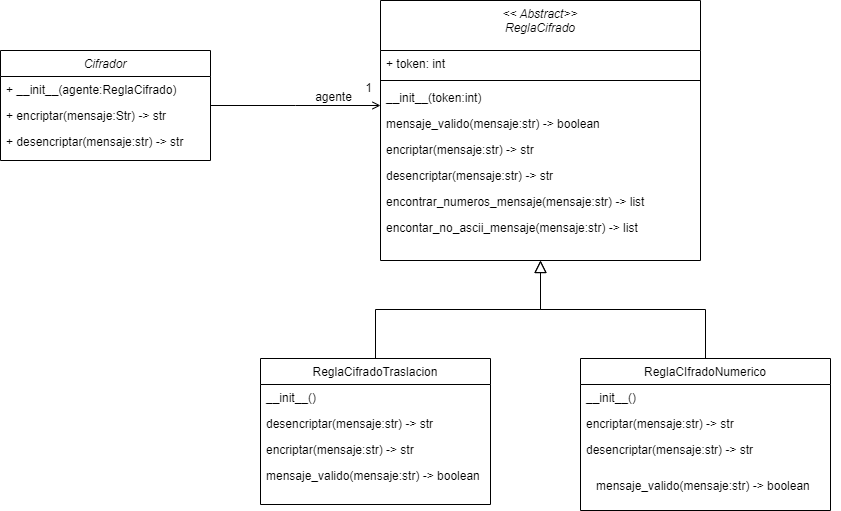

The diagram above was exported from draw.io. Its source (the exported page's mxGraphModel, read from the mxfile embedded in the PNG):
<mxGraphModel dx="1050" dy="534" grid="1" gridSize="10" guides="1" tooltips="1" connect="1" arrows="1" fold="1" page="1" pageScale="1" pageWidth="827" pageHeight="1169" math="0" shadow="0">
  <root>
    <mxCell id="WIyWlLk6GJQsqaUBKTNV-0" />
    <mxCell id="WIyWlLk6GJQsqaUBKTNV-1" parent="WIyWlLk6GJQsqaUBKTNV-0" />
    <mxCell id="zkfFHV4jXpPFQw0GAbJ--0" value="Cifrador" style="swimlane;fontStyle=2;align=center;verticalAlign=top;childLayout=stackLayout;horizontal=1;startSize=26;horizontalStack=0;resizeParent=1;resizeLast=0;collapsible=1;marginBottom=0;rounded=0;shadow=0;strokeWidth=1;" parent="WIyWlLk6GJQsqaUBKTNV-1" vertex="1">
      <mxGeometry x="110" y="100" width="210" height="110" as="geometry">
        <mxRectangle x="230" y="140" width="160" height="26" as="alternateBounds" />
      </mxGeometry>
    </mxCell>
    <mxCell id="zkfFHV4jXpPFQw0GAbJ--1" value="+ __init__(agente:ReglaCifrado)" style="text;align=left;verticalAlign=top;spacingLeft=4;spacingRight=4;overflow=hidden;rotatable=0;points=[[0,0.5],[1,0.5]];portConstraint=eastwest;" parent="zkfFHV4jXpPFQw0GAbJ--0" vertex="1">
      <mxGeometry y="26" width="210" height="26" as="geometry" />
    </mxCell>
    <mxCell id="zkfFHV4jXpPFQw0GAbJ--2" value="+ encriptar(mensaje:Str) -&gt; str" style="text;align=left;verticalAlign=top;spacingLeft=4;spacingRight=4;overflow=hidden;rotatable=0;points=[[0,0.5],[1,0.5]];portConstraint=eastwest;rounded=0;shadow=0;html=0;" parent="zkfFHV4jXpPFQw0GAbJ--0" vertex="1">
      <mxGeometry y="52" width="210" height="26" as="geometry" />
    </mxCell>
    <mxCell id="zkfFHV4jXpPFQw0GAbJ--3" value="+ desencriptar(mensaje:str) -&gt; str" style="text;align=left;verticalAlign=top;spacingLeft=4;spacingRight=4;overflow=hidden;rotatable=0;points=[[0,0.5],[1,0.5]];portConstraint=eastwest;rounded=0;shadow=0;html=0;" parent="zkfFHV4jXpPFQw0GAbJ--0" vertex="1">
      <mxGeometry y="78" width="210" height="26" as="geometry" />
    </mxCell>
    <mxCell id="zkfFHV4jXpPFQw0GAbJ--6" value="ReglaCifradoTraslacion" style="swimlane;fontStyle=0;align=center;verticalAlign=top;childLayout=stackLayout;horizontal=1;startSize=26;horizontalStack=0;resizeParent=1;resizeLast=0;collapsible=1;marginBottom=0;rounded=0;shadow=0;strokeWidth=1;" parent="WIyWlLk6GJQsqaUBKTNV-1" vertex="1">
      <mxGeometry x="370" y="408" width="230" height="146" as="geometry">
        <mxRectangle x="130" y="380" width="160" height="26" as="alternateBounds" />
      </mxGeometry>
    </mxCell>
    <mxCell id="IdAwj_JOMueQ5hAKLUPq-10" value="__init__()" style="text;align=left;verticalAlign=top;spacingLeft=4;spacingRight=4;overflow=hidden;rotatable=0;points=[[0,0.5],[1,0.5]];portConstraint=eastwest;" parent="zkfFHV4jXpPFQw0GAbJ--6" vertex="1">
      <mxGeometry y="26" width="230" height="26" as="geometry" />
    </mxCell>
    <mxCell id="IdAwj_JOMueQ5hAKLUPq-6" value="desencriptar(mensaje:str) -&gt; str" style="text;align=left;verticalAlign=top;spacingLeft=4;spacingRight=4;overflow=hidden;rotatable=0;points=[[0,0.5],[1,0.5]];portConstraint=eastwest;" parent="zkfFHV4jXpPFQw0GAbJ--6" vertex="1">
      <mxGeometry y="52" width="230" height="26" as="geometry" />
    </mxCell>
    <mxCell id="IdAwj_JOMueQ5hAKLUPq-7" value="encriptar(mensaje:str) -&gt; str" style="text;align=left;verticalAlign=top;spacingLeft=4;spacingRight=4;overflow=hidden;rotatable=0;points=[[0,0.5],[1,0.5]];portConstraint=eastwest;" parent="zkfFHV4jXpPFQw0GAbJ--6" vertex="1">
      <mxGeometry y="78" width="230" height="26" as="geometry" />
    </mxCell>
    <mxCell id="IdAwj_JOMueQ5hAKLUPq-11" value="mensaje_valido(mensaje:str) -&gt; boolean" style="text;align=left;verticalAlign=top;spacingLeft=4;spacingRight=4;overflow=hidden;rotatable=0;points=[[0,0.5],[1,0.5]];portConstraint=eastwest;rounded=0;shadow=0;html=0;" parent="zkfFHV4jXpPFQw0GAbJ--6" vertex="1">
      <mxGeometry y="104" width="230" height="26" as="geometry" />
    </mxCell>
    <mxCell id="zkfFHV4jXpPFQw0GAbJ--12" value="" style="endArrow=block;endSize=10;endFill=0;shadow=0;strokeWidth=1;rounded=0;edgeStyle=elbowEdgeStyle;elbow=vertical;entryX=0.5;entryY=1;entryDx=0;entryDy=0;" parent="WIyWlLk6GJQsqaUBKTNV-1" source="zkfFHV4jXpPFQw0GAbJ--6" target="zkfFHV4jXpPFQw0GAbJ--17" edge="1">
      <mxGeometry width="160" relative="1" as="geometry">
        <mxPoint x="200" y="203" as="sourcePoint" />
        <mxPoint x="660" y="350" as="targetPoint" />
      </mxGeometry>
    </mxCell>
    <mxCell id="zkfFHV4jXpPFQw0GAbJ--13" value="ReglaCIfradoNumerico" style="swimlane;fontStyle=0;align=center;verticalAlign=top;childLayout=stackLayout;horizontal=1;startSize=26;horizontalStack=0;resizeParent=1;resizeLast=0;collapsible=1;marginBottom=0;rounded=0;shadow=0;strokeWidth=1;" parent="WIyWlLk6GJQsqaUBKTNV-1" vertex="1">
      <mxGeometry x="690" y="408" width="250" height="152" as="geometry">
        <mxRectangle x="340" y="380" width="170" height="26" as="alternateBounds" />
      </mxGeometry>
    </mxCell>
    <mxCell id="zkfFHV4jXpPFQw0GAbJ--14" value="__init__()" style="text;align=left;verticalAlign=top;spacingLeft=4;spacingRight=4;overflow=hidden;rotatable=0;points=[[0,0.5],[1,0.5]];portConstraint=eastwest;" parent="zkfFHV4jXpPFQw0GAbJ--13" vertex="1">
      <mxGeometry y="26" width="250" height="26" as="geometry" />
    </mxCell>
    <mxCell id="IdAwj_JOMueQ5hAKLUPq-3" value="encriptar(mensaje:str) -&gt; str" style="text;align=left;verticalAlign=top;spacingLeft=4;spacingRight=4;overflow=hidden;rotatable=0;points=[[0,0.5],[1,0.5]];portConstraint=eastwest;" parent="zkfFHV4jXpPFQw0GAbJ--13" vertex="1">
      <mxGeometry y="52" width="250" height="26" as="geometry" />
    </mxCell>
    <mxCell id="IdAwj_JOMueQ5hAKLUPq-4" value="desencriptar(mensaje:str) -&gt; str" style="text;align=left;verticalAlign=top;spacingLeft=4;spacingRight=4;overflow=hidden;rotatable=0;points=[[0,0.5],[1,0.5]];portConstraint=eastwest;" parent="zkfFHV4jXpPFQw0GAbJ--13" vertex="1">
      <mxGeometry y="78" width="250" height="26" as="geometry" />
    </mxCell>
    <mxCell id="zkfFHV4jXpPFQw0GAbJ--16" value="" style="endArrow=block;endSize=10;endFill=0;shadow=0;strokeWidth=1;rounded=0;edgeStyle=elbowEdgeStyle;elbow=vertical;entryX=0.5;entryY=1;entryDx=0;entryDy=0;" parent="WIyWlLk6GJQsqaUBKTNV-1" source="zkfFHV4jXpPFQw0GAbJ--13" target="zkfFHV4jXpPFQw0GAbJ--17" edge="1">
      <mxGeometry width="160" relative="1" as="geometry">
        <mxPoint x="210" y="373" as="sourcePoint" />
        <mxPoint x="660" y="350" as="targetPoint" />
      </mxGeometry>
    </mxCell>
    <mxCell id="zkfFHV4jXpPFQw0GAbJ--17" value="&lt;&lt; Abstract&gt;&gt;&#10;ReglaCifrado" style="swimlane;fontStyle=2;align=center;verticalAlign=top;childLayout=stackLayout;horizontal=1;startSize=50;horizontalStack=0;resizeParent=1;resizeLast=0;collapsible=1;marginBottom=0;rounded=0;shadow=0;strokeWidth=1;" parent="WIyWlLk6GJQsqaUBKTNV-1" vertex="1">
      <mxGeometry x="490" y="50" width="320" height="260" as="geometry">
        <mxRectangle x="550" y="140" width="160" height="26" as="alternateBounds" />
      </mxGeometry>
    </mxCell>
    <mxCell id="zkfFHV4jXpPFQw0GAbJ--18" value="+ token: int" style="text;align=left;verticalAlign=top;spacingLeft=4;spacingRight=4;overflow=hidden;rotatable=0;points=[[0,0.5],[1,0.5]];portConstraint=eastwest;" parent="zkfFHV4jXpPFQw0GAbJ--17" vertex="1">
      <mxGeometry y="50" width="320" height="26" as="geometry" />
    </mxCell>
    <mxCell id="zkfFHV4jXpPFQw0GAbJ--23" value="" style="line;html=1;strokeWidth=1;align=left;verticalAlign=middle;spacingTop=-1;spacingLeft=3;spacingRight=3;rotatable=0;labelPosition=right;points=[];portConstraint=eastwest;" parent="zkfFHV4jXpPFQw0GAbJ--17" vertex="1">
      <mxGeometry y="76" width="320" height="8" as="geometry" />
    </mxCell>
    <mxCell id="zkfFHV4jXpPFQw0GAbJ--24" value="__init__(token:int)" style="text;align=left;verticalAlign=top;spacingLeft=4;spacingRight=4;overflow=hidden;rotatable=0;points=[[0,0.5],[1,0.5]];portConstraint=eastwest;" parent="zkfFHV4jXpPFQw0GAbJ--17" vertex="1">
      <mxGeometry y="84" width="320" height="26" as="geometry" />
    </mxCell>
    <mxCell id="zkfFHV4jXpPFQw0GAbJ--19" value="mensaje_valido(mensaje:str) -&gt; boolean" style="text;align=left;verticalAlign=top;spacingLeft=4;spacingRight=4;overflow=hidden;rotatable=0;points=[[0,0.5],[1,0.5]];portConstraint=eastwest;rounded=0;shadow=0;html=0;" parent="zkfFHV4jXpPFQw0GAbJ--17" vertex="1">
      <mxGeometry y="110" width="320" height="26" as="geometry" />
    </mxCell>
    <mxCell id="IdAwj_JOMueQ5hAKLUPq-8" value="encriptar(mensaje:str) -&gt; str" style="text;align=left;verticalAlign=top;spacingLeft=4;spacingRight=4;overflow=hidden;rotatable=0;points=[[0,0.5],[1,0.5]];portConstraint=eastwest;" parent="zkfFHV4jXpPFQw0GAbJ--17" vertex="1">
      <mxGeometry y="136" width="320" height="26" as="geometry" />
    </mxCell>
    <mxCell id="IdAwj_JOMueQ5hAKLUPq-9" value="desencriptar(mensaje:str) -&gt; str" style="text;align=left;verticalAlign=top;spacingLeft=4;spacingRight=4;overflow=hidden;rotatable=0;points=[[0,0.5],[1,0.5]];portConstraint=eastwest;" parent="zkfFHV4jXpPFQw0GAbJ--17" vertex="1">
      <mxGeometry y="162" width="320" height="26" as="geometry" />
    </mxCell>
    <mxCell id="IdAwj_JOMueQ5hAKLUPq-13" value="encontrar_numeros_mensaje(mensaje:str) -&gt; list" style="text;align=left;verticalAlign=top;spacingLeft=4;spacingRight=4;overflow=hidden;rotatable=0;points=[[0,0.5],[1,0.5]];portConstraint=eastwest;" parent="zkfFHV4jXpPFQw0GAbJ--17" vertex="1">
      <mxGeometry y="188" width="320" height="26" as="geometry" />
    </mxCell>
    <mxCell id="IdAwj_JOMueQ5hAKLUPq-14" value="encontar_no_ascii_mensaje(mensaje:str) -&gt; list&#10;" style="text;align=left;verticalAlign=top;spacingLeft=4;spacingRight=4;overflow=hidden;rotatable=0;points=[[0,0.5],[1,0.5]];portConstraint=eastwest;" parent="zkfFHV4jXpPFQw0GAbJ--17" vertex="1">
      <mxGeometry y="214" width="320" height="26" as="geometry" />
    </mxCell>
    <mxCell id="zkfFHV4jXpPFQw0GAbJ--26" value="" style="endArrow=open;shadow=0;strokeWidth=1;rounded=0;endFill=1;edgeStyle=elbowEdgeStyle;elbow=vertical;" parent="WIyWlLk6GJQsqaUBKTNV-1" source="zkfFHV4jXpPFQw0GAbJ--0" target="zkfFHV4jXpPFQw0GAbJ--17" edge="1">
      <mxGeometry x="0.5" y="41" relative="1" as="geometry">
        <mxPoint x="380" y="192" as="sourcePoint" />
        <mxPoint x="540" y="192" as="targetPoint" />
        <mxPoint x="-40" y="32" as="offset" />
      </mxGeometry>
    </mxCell>
    <mxCell id="zkfFHV4jXpPFQw0GAbJ--28" value="1" style="resizable=0;align=right;verticalAlign=bottom;labelBackgroundColor=none;fontSize=12;" parent="zkfFHV4jXpPFQw0GAbJ--26" connectable="0" vertex="1">
      <mxGeometry x="1" relative="1" as="geometry">
        <mxPoint x="-7" y="-9" as="offset" />
      </mxGeometry>
    </mxCell>
    <mxCell id="zkfFHV4jXpPFQw0GAbJ--29" value="agente" style="text;html=1;resizable=0;points=[];;align=center;verticalAlign=middle;labelBackgroundColor=none;rounded=0;shadow=0;strokeWidth=1;fontSize=12;" parent="zkfFHV4jXpPFQw0GAbJ--26" vertex="1" connectable="0">
      <mxGeometry x="0.5" y="49" relative="1" as="geometry">
        <mxPoint x="-6" y="40" as="offset" />
      </mxGeometry>
    </mxCell>
    <mxCell id="IdAwj_JOMueQ5hAKLUPq-12" value="mensaje_valido(mensaje:str) -&gt; boolean" style="text;align=left;verticalAlign=top;spacingLeft=4;spacingRight=4;overflow=hidden;rotatable=0;points=[[0,0.5],[1,0.5]];portConstraint=eastwest;rounded=0;shadow=0;html=0;" parent="WIyWlLk6GJQsqaUBKTNV-1" vertex="1">
      <mxGeometry x="700" y="522" width="250" height="26" as="geometry" />
    </mxCell>
  </root>
</mxGraphModel>